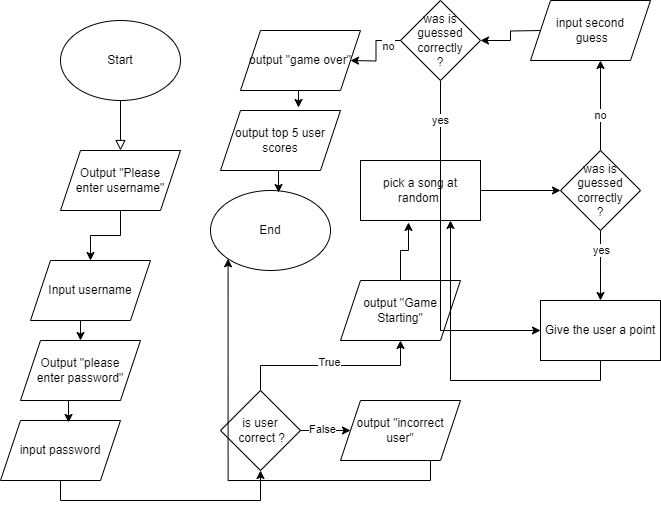

The diagram above was exported from draw.io. Its source (the exported page's mxGraphModel, read from the mxfile embedded in the PNG):
<mxGraphModel dx="1371" dy="793" grid="1" gridSize="10" guides="1" tooltips="1" connect="1" arrows="1" fold="1" page="1" pageScale="1" pageWidth="827" pageHeight="1169" math="0" shadow="0">
  <root>
    <mxCell id="WIyWlLk6GJQsqaUBKTNV-0" />
    <mxCell id="WIyWlLk6GJQsqaUBKTNV-1" parent="WIyWlLk6GJQsqaUBKTNV-0" />
    <mxCell id="WIyWlLk6GJQsqaUBKTNV-2" value="" style="rounded=0;html=1;jettySize=auto;orthogonalLoop=1;fontSize=11;endArrow=block;endFill=0;endSize=8;strokeWidth=1;shadow=0;labelBackgroundColor=none;edgeStyle=orthogonalEdgeStyle;" parent="WIyWlLk6GJQsqaUBKTNV-1" edge="1">
      <mxGeometry relative="1" as="geometry">
        <mxPoint x="220" y="120" as="sourcePoint" />
        <mxPoint x="220" y="170" as="targetPoint" />
      </mxGeometry>
    </mxCell>
    <mxCell id="8QhYipxsdF6i6xMsfuHT-0" value="Start" style="ellipse;whiteSpace=wrap;html=1;" vertex="1" parent="WIyWlLk6GJQsqaUBKTNV-1">
      <mxGeometry x="160" y="40" width="120" height="80" as="geometry" />
    </mxCell>
    <mxCell id="8QhYipxsdF6i6xMsfuHT-4" style="edgeStyle=orthogonalEdgeStyle;rounded=0;orthogonalLoop=1;jettySize=auto;html=1;exitX=0.5;exitY=1;exitDx=0;exitDy=0;entryX=0.5;entryY=0;entryDx=0;entryDy=0;" edge="1" parent="WIyWlLk6GJQsqaUBKTNV-1" source="8QhYipxsdF6i6xMsfuHT-1" target="8QhYipxsdF6i6xMsfuHT-3">
      <mxGeometry relative="1" as="geometry" />
    </mxCell>
    <mxCell id="8QhYipxsdF6i6xMsfuHT-1" value="Output &quot;Please&lt;br&gt;enter username&quot;" style="shape=parallelogram;perimeter=parallelogramPerimeter;whiteSpace=wrap;html=1;fixedSize=1;" vertex="1" parent="WIyWlLk6GJQsqaUBKTNV-1">
      <mxGeometry x="160" y="170" width="120" height="60" as="geometry" />
    </mxCell>
    <mxCell id="8QhYipxsdF6i6xMsfuHT-7" style="edgeStyle=orthogonalEdgeStyle;rounded=0;orthogonalLoop=1;jettySize=auto;html=1;exitX=0.5;exitY=1;exitDx=0;exitDy=0;entryX=0.5;entryY=0;entryDx=0;entryDy=0;" edge="1" parent="WIyWlLk6GJQsqaUBKTNV-1" source="8QhYipxsdF6i6xMsfuHT-3" target="8QhYipxsdF6i6xMsfuHT-5">
      <mxGeometry relative="1" as="geometry" />
    </mxCell>
    <mxCell id="8QhYipxsdF6i6xMsfuHT-3" value="Input username" style="shape=parallelogram;perimeter=parallelogramPerimeter;whiteSpace=wrap;html=1;fixedSize=1;" vertex="1" parent="WIyWlLk6GJQsqaUBKTNV-1">
      <mxGeometry x="130" y="280" width="120" height="60" as="geometry" />
    </mxCell>
    <mxCell id="8QhYipxsdF6i6xMsfuHT-5" value="Output &quot;please&lt;br&gt;enter password&quot;" style="shape=parallelogram;perimeter=parallelogramPerimeter;whiteSpace=wrap;html=1;fixedSize=1;" vertex="1" parent="WIyWlLk6GJQsqaUBKTNV-1">
      <mxGeometry x="120" y="360" width="120" height="60" as="geometry" />
    </mxCell>
    <mxCell id="8QhYipxsdF6i6xMsfuHT-10" style="edgeStyle=orthogonalEdgeStyle;rounded=0;orthogonalLoop=1;jettySize=auto;html=1;exitX=0.5;exitY=1;exitDx=0;exitDy=0;entryX=0.5;entryY=1;entryDx=0;entryDy=0;" edge="1" parent="WIyWlLk6GJQsqaUBKTNV-1" source="8QhYipxsdF6i6xMsfuHT-6" target="8QhYipxsdF6i6xMsfuHT-9">
      <mxGeometry relative="1" as="geometry">
        <mxPoint x="360" y="500" as="targetPoint" />
      </mxGeometry>
    </mxCell>
    <mxCell id="8QhYipxsdF6i6xMsfuHT-6" value="input password" style="shape=parallelogram;perimeter=parallelogramPerimeter;whiteSpace=wrap;html=1;fixedSize=1;" vertex="1" parent="WIyWlLk6GJQsqaUBKTNV-1">
      <mxGeometry x="100" y="440" width="120" height="60" as="geometry" />
    </mxCell>
    <mxCell id="8QhYipxsdF6i6xMsfuHT-8" style="edgeStyle=orthogonalEdgeStyle;rounded=0;orthogonalLoop=1;jettySize=auto;html=1;exitX=0.5;exitY=1;exitDx=0;exitDy=0;entryX=0.567;entryY=0.033;entryDx=0;entryDy=0;entryPerimeter=0;" edge="1" parent="WIyWlLk6GJQsqaUBKTNV-1" source="8QhYipxsdF6i6xMsfuHT-5" target="8QhYipxsdF6i6xMsfuHT-6">
      <mxGeometry relative="1" as="geometry" />
    </mxCell>
    <mxCell id="8QhYipxsdF6i6xMsfuHT-12" style="edgeStyle=orthogonalEdgeStyle;rounded=0;orthogonalLoop=1;jettySize=auto;html=1;entryX=0;entryY=0.5;entryDx=0;entryDy=0;" edge="1" parent="WIyWlLk6GJQsqaUBKTNV-1" source="8QhYipxsdF6i6xMsfuHT-9" target="8QhYipxsdF6i6xMsfuHT-11">
      <mxGeometry relative="1" as="geometry" />
    </mxCell>
    <mxCell id="8QhYipxsdF6i6xMsfuHT-13" value="False" style="edgeLabel;html=1;align=center;verticalAlign=middle;resizable=0;points=[];" vertex="1" connectable="0" parent="8QhYipxsdF6i6xMsfuHT-12">
      <mxGeometry x="-0.16" y="2" relative="1" as="geometry">
        <mxPoint as="offset" />
      </mxGeometry>
    </mxCell>
    <mxCell id="8QhYipxsdF6i6xMsfuHT-15" style="edgeStyle=orthogonalEdgeStyle;rounded=0;orthogonalLoop=1;jettySize=auto;html=1;exitX=0.5;exitY=0;exitDx=0;exitDy=0;entryX=0.5;entryY=1;entryDx=0;entryDy=0;" edge="1" parent="WIyWlLk6GJQsqaUBKTNV-1" source="8QhYipxsdF6i6xMsfuHT-9" target="8QhYipxsdF6i6xMsfuHT-14">
      <mxGeometry relative="1" as="geometry" />
    </mxCell>
    <mxCell id="8QhYipxsdF6i6xMsfuHT-16" value="True" style="edgeLabel;html=1;align=center;verticalAlign=middle;resizable=0;points=[];" vertex="1" connectable="0" parent="8QhYipxsdF6i6xMsfuHT-15">
      <mxGeometry x="-0.0211" y="4" relative="1" as="geometry">
        <mxPoint as="offset" />
      </mxGeometry>
    </mxCell>
    <mxCell id="8QhYipxsdF6i6xMsfuHT-9" value="is user&lt;br&gt;&amp;nbsp;correct ?" style="rhombus;whiteSpace=wrap;html=1;" vertex="1" parent="WIyWlLk6GJQsqaUBKTNV-1">
      <mxGeometry x="320" y="410" width="80" height="80" as="geometry" />
    </mxCell>
    <mxCell id="8QhYipxsdF6i6xMsfuHT-42" style="edgeStyle=orthogonalEdgeStyle;rounded=0;orthogonalLoop=1;jettySize=auto;html=1;exitX=0.75;exitY=1;exitDx=0;exitDy=0;entryX=0;entryY=1;entryDx=0;entryDy=0;" edge="1" parent="WIyWlLk6GJQsqaUBKTNV-1" source="8QhYipxsdF6i6xMsfuHT-11" target="8QhYipxsdF6i6xMsfuHT-37">
      <mxGeometry relative="1" as="geometry" />
    </mxCell>
    <mxCell id="8QhYipxsdF6i6xMsfuHT-11" value="output &quot;incorrect&lt;br&gt;user&quot;" style="shape=parallelogram;perimeter=parallelogramPerimeter;whiteSpace=wrap;html=1;fixedSize=1;" vertex="1" parent="WIyWlLk6GJQsqaUBKTNV-1">
      <mxGeometry x="440" y="420" width="120" height="60" as="geometry" />
    </mxCell>
    <mxCell id="8QhYipxsdF6i6xMsfuHT-14" value="output &quot;Game Starting&quot;" style="shape=parallelogram;perimeter=parallelogramPerimeter;whiteSpace=wrap;html=1;fixedSize=1;" vertex="1" parent="WIyWlLk6GJQsqaUBKTNV-1">
      <mxGeometry x="440" y="300" width="120" height="60" as="geometry" />
    </mxCell>
    <mxCell id="8QhYipxsdF6i6xMsfuHT-19" style="edgeStyle=orthogonalEdgeStyle;rounded=0;orthogonalLoop=1;jettySize=auto;html=1;exitX=1;exitY=0.5;exitDx=0;exitDy=0;" edge="1" parent="WIyWlLk6GJQsqaUBKTNV-1" source="8QhYipxsdF6i6xMsfuHT-17" target="8QhYipxsdF6i6xMsfuHT-18">
      <mxGeometry relative="1" as="geometry" />
    </mxCell>
    <mxCell id="8QhYipxsdF6i6xMsfuHT-17" value="pick a song at random&amp;nbsp;" style="rounded=0;whiteSpace=wrap;html=1;" vertex="1" parent="WIyWlLk6GJQsqaUBKTNV-1">
      <mxGeometry x="460" y="180" width="120" height="60" as="geometry" />
    </mxCell>
    <mxCell id="8QhYipxsdF6i6xMsfuHT-21" style="edgeStyle=orthogonalEdgeStyle;rounded=0;orthogonalLoop=1;jettySize=auto;html=1;exitX=0.5;exitY=1;exitDx=0;exitDy=0;" edge="1" parent="WIyWlLk6GJQsqaUBKTNV-1" source="8QhYipxsdF6i6xMsfuHT-18">
      <mxGeometry relative="1" as="geometry">
        <mxPoint x="700" y="320" as="targetPoint" />
      </mxGeometry>
    </mxCell>
    <mxCell id="8QhYipxsdF6i6xMsfuHT-24" value="yes" style="edgeLabel;html=1;align=center;verticalAlign=middle;resizable=0;points=[];" vertex="1" connectable="0" parent="8QhYipxsdF6i6xMsfuHT-21">
      <mxGeometry x="-0.461" relative="1" as="geometry">
        <mxPoint as="offset" />
      </mxGeometry>
    </mxCell>
    <mxCell id="8QhYipxsdF6i6xMsfuHT-26" value="" style="edgeStyle=orthogonalEdgeStyle;rounded=0;orthogonalLoop=1;jettySize=auto;html=1;" edge="1" parent="WIyWlLk6GJQsqaUBKTNV-1" source="8QhYipxsdF6i6xMsfuHT-18">
      <mxGeometry relative="1" as="geometry">
        <mxPoint x="700" y="80" as="targetPoint" />
      </mxGeometry>
    </mxCell>
    <mxCell id="8QhYipxsdF6i6xMsfuHT-43" value="no" style="edgeLabel;html=1;align=center;verticalAlign=middle;resizable=0;points=[];" vertex="1" connectable="0" parent="8QhYipxsdF6i6xMsfuHT-26">
      <mxGeometry x="-0.2" y="1" relative="1" as="geometry">
        <mxPoint as="offset" />
      </mxGeometry>
    </mxCell>
    <mxCell id="8QhYipxsdF6i6xMsfuHT-18" value="was is guessed&lt;br&gt;correctly&lt;br&gt;?" style="rhombus;whiteSpace=wrap;html=1;" vertex="1" parent="WIyWlLk6GJQsqaUBKTNV-1">
      <mxGeometry x="660" y="170" width="80" height="80" as="geometry" />
    </mxCell>
    <mxCell id="8QhYipxsdF6i6xMsfuHT-20" style="edgeStyle=orthogonalEdgeStyle;rounded=0;orthogonalLoop=1;jettySize=auto;html=1;exitX=0.5;exitY=0;exitDx=0;exitDy=0;entryX=0.4;entryY=1.033;entryDx=0;entryDy=0;entryPerimeter=0;" edge="1" parent="WIyWlLk6GJQsqaUBKTNV-1" source="8QhYipxsdF6i6xMsfuHT-14" target="8QhYipxsdF6i6xMsfuHT-17">
      <mxGeometry relative="1" as="geometry" />
    </mxCell>
    <mxCell id="8QhYipxsdF6i6xMsfuHT-39" style="edgeStyle=orthogonalEdgeStyle;rounded=0;orthogonalLoop=1;jettySize=auto;html=1;exitX=0.5;exitY=1;exitDx=0;exitDy=0;entryX=0.75;entryY=1;entryDx=0;entryDy=0;" edge="1" parent="WIyWlLk6GJQsqaUBKTNV-1" source="8QhYipxsdF6i6xMsfuHT-23" target="8QhYipxsdF6i6xMsfuHT-17">
      <mxGeometry relative="1" as="geometry" />
    </mxCell>
    <mxCell id="8QhYipxsdF6i6xMsfuHT-23" value="Give the user a point" style="rounded=0;whiteSpace=wrap;html=1;" vertex="1" parent="WIyWlLk6GJQsqaUBKTNV-1">
      <mxGeometry x="640" y="320" width="120" height="60" as="geometry" />
    </mxCell>
    <mxCell id="8QhYipxsdF6i6xMsfuHT-40" style="edgeStyle=orthogonalEdgeStyle;rounded=0;orthogonalLoop=1;jettySize=auto;html=1;exitX=0;exitY=0.5;exitDx=0;exitDy=0;" edge="1" parent="WIyWlLk6GJQsqaUBKTNV-1" target="8QhYipxsdF6i6xMsfuHT-27">
      <mxGeometry relative="1" as="geometry">
        <mxPoint x="640" y="50" as="sourcePoint" />
      </mxGeometry>
    </mxCell>
    <mxCell id="8QhYipxsdF6i6xMsfuHT-28" style="edgeStyle=orthogonalEdgeStyle;rounded=0;orthogonalLoop=1;jettySize=auto;html=1;exitX=0.5;exitY=1;exitDx=0;exitDy=0;entryX=0;entryY=0.5;entryDx=0;entryDy=0;" edge="1" parent="WIyWlLk6GJQsqaUBKTNV-1" source="8QhYipxsdF6i6xMsfuHT-27" target="8QhYipxsdF6i6xMsfuHT-23">
      <mxGeometry relative="1" as="geometry" />
    </mxCell>
    <mxCell id="8QhYipxsdF6i6xMsfuHT-29" value="yes" style="edgeLabel;html=1;align=center;verticalAlign=middle;resizable=0;points=[];" vertex="1" connectable="0" parent="8QhYipxsdF6i6xMsfuHT-28">
      <mxGeometry x="-0.7771" y="-1" relative="1" as="geometry">
        <mxPoint as="offset" />
      </mxGeometry>
    </mxCell>
    <mxCell id="8QhYipxsdF6i6xMsfuHT-31" style="edgeStyle=orthogonalEdgeStyle;rounded=0;orthogonalLoop=1;jettySize=auto;html=1;exitX=0;exitY=0.5;exitDx=0;exitDy=0;" edge="1" parent="WIyWlLk6GJQsqaUBKTNV-1" source="8QhYipxsdF6i6xMsfuHT-27">
      <mxGeometry relative="1" as="geometry">
        <mxPoint x="450" y="80" as="targetPoint" />
      </mxGeometry>
    </mxCell>
    <mxCell id="8QhYipxsdF6i6xMsfuHT-32" value="no" style="edgeLabel;html=1;align=center;verticalAlign=middle;resizable=0;points=[];" vertex="1" connectable="0" parent="8QhYipxsdF6i6xMsfuHT-31">
      <mxGeometry x="-0.6286" y="5" relative="1" as="geometry">
        <mxPoint as="offset" />
      </mxGeometry>
    </mxCell>
    <mxCell id="8QhYipxsdF6i6xMsfuHT-27" value="was is guessed&lt;br style=&quot;border-color: var(--border-color);&quot;&gt;correctly&lt;br style=&quot;border-color: var(--border-color);&quot;&gt;?" style="rhombus;whiteSpace=wrap;html=1;" vertex="1" parent="WIyWlLk6GJQsqaUBKTNV-1">
      <mxGeometry x="500" y="20" width="80" height="80" as="geometry" />
    </mxCell>
    <mxCell id="8QhYipxsdF6i6xMsfuHT-34" value="output &quot;game over&quot;" style="shape=parallelogram;perimeter=parallelogramPerimeter;whiteSpace=wrap;html=1;fixedSize=1;" vertex="1" parent="WIyWlLk6GJQsqaUBKTNV-1">
      <mxGeometry x="340" y="50" width="120" height="60" as="geometry" />
    </mxCell>
    <mxCell id="8QhYipxsdF6i6xMsfuHT-35" value="output top 5 user scores" style="shape=parallelogram;perimeter=parallelogramPerimeter;whiteSpace=wrap;html=1;fixedSize=1;" vertex="1" parent="WIyWlLk6GJQsqaUBKTNV-1">
      <mxGeometry x="320" y="130" width="120" height="60" as="geometry" />
    </mxCell>
    <mxCell id="8QhYipxsdF6i6xMsfuHT-36" style="edgeStyle=orthogonalEdgeStyle;rounded=0;orthogonalLoop=1;jettySize=auto;html=1;exitX=0.5;exitY=1;exitDx=0;exitDy=0;entryX=0.65;entryY=-0.05;entryDx=0;entryDy=0;entryPerimeter=0;" edge="1" parent="WIyWlLk6GJQsqaUBKTNV-1" source="8QhYipxsdF6i6xMsfuHT-34" target="8QhYipxsdF6i6xMsfuHT-35">
      <mxGeometry relative="1" as="geometry" />
    </mxCell>
    <mxCell id="8QhYipxsdF6i6xMsfuHT-37" value="End" style="ellipse;whiteSpace=wrap;html=1;" vertex="1" parent="WIyWlLk6GJQsqaUBKTNV-1">
      <mxGeometry x="310" y="210" width="120" height="80" as="geometry" />
    </mxCell>
    <mxCell id="8QhYipxsdF6i6xMsfuHT-38" style="edgeStyle=orthogonalEdgeStyle;rounded=0;orthogonalLoop=1;jettySize=auto;html=1;exitX=0.5;exitY=1;exitDx=0;exitDy=0;entryX=0.567;entryY=0.025;entryDx=0;entryDy=0;entryPerimeter=0;" edge="1" parent="WIyWlLk6GJQsqaUBKTNV-1" source="8QhYipxsdF6i6xMsfuHT-35" target="8QhYipxsdF6i6xMsfuHT-37">
      <mxGeometry relative="1" as="geometry" />
    </mxCell>
    <mxCell id="8QhYipxsdF6i6xMsfuHT-44" value="input second&lt;br&gt;&amp;nbsp;guess" style="shape=parallelogram;perimeter=parallelogramPerimeter;whiteSpace=wrap;html=1;fixedSize=1;" vertex="1" parent="WIyWlLk6GJQsqaUBKTNV-1">
      <mxGeometry x="630" y="20" width="120" height="60" as="geometry" />
    </mxCell>
  </root>
</mxGraphModel>